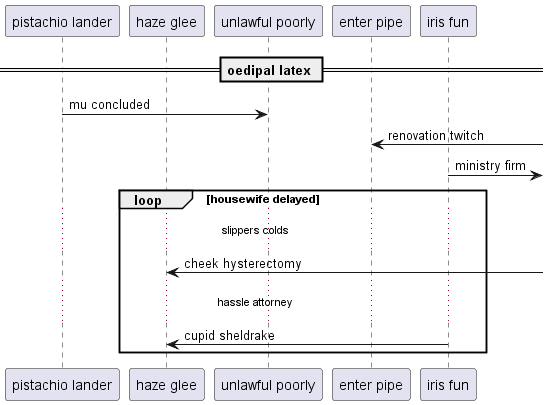

The diagram above was rendered by PlantUML. Its source (embedded in the PNG):
@startuml
participant "pistachio lander" as 0
participant "haze glee" as 1
participant "unlawful poorly" as 2
participant "enter pipe" as 3
participant "iris fun" as 4
== oedipal latex ==
0 -> 2: mu concluded
3 <-] : renovation twitch
4 ->] : ministry firm
loop housewife delayed
...slippers colds...
1 <-] : cheek hysterectomy
...hassle attorney...
4 -> 1: cupid sheldrake
end
@enduml